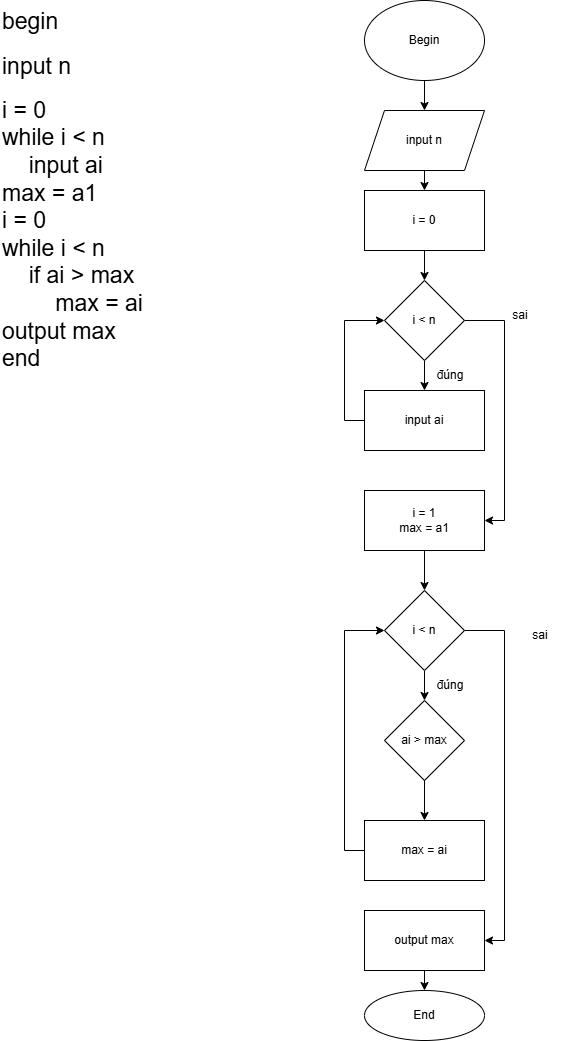

The diagram above was exported from draw.io. Its source (the exported page's mxGraphModel, read from the mxfile embedded in the PNG):
<mxGraphModel dx="778" dy="506" grid="1" gridSize="10" guides="1" tooltips="1" connect="1" arrows="1" fold="1" page="1" pageScale="1" pageWidth="827" pageHeight="1169" math="0" shadow="0">
  <root>
    <mxCell id="0" />
    <mxCell id="1" parent="0" />
    <mxCell id="xHvGHukSJGDvZILevGJ--1" value="&lt;h1 style=&quot;margin-top: 0px;&quot;&gt;&lt;span style=&quot;font-weight: normal;&quot;&gt;&lt;font style=&quot;font-size: 23px;&quot;&gt;begin&lt;/font&gt;&lt;/span&gt;&lt;/h1&gt;&lt;h1 style=&quot;margin-top: 0px;&quot;&gt;&lt;span style=&quot;font-weight: normal;&quot;&gt;&lt;font style=&quot;font-size: 23px;&quot;&gt;input n&lt;/font&gt;&lt;/span&gt;&lt;/h1&gt;&lt;div&gt;&lt;font style=&quot;font-size: 23px;&quot;&gt;i = 0&lt;/font&gt;&lt;/div&gt;&lt;div&gt;&lt;font style=&quot;font-size: 23px;&quot;&gt;while i &amp;lt; n&lt;/font&gt;&lt;/div&gt;&lt;div&gt;&lt;font style=&quot;font-size: 23px;&quot;&gt;&lt;span style=&quot;white-space: pre;&quot;&gt;&#09;&lt;/span&gt;input ai&lt;br&gt;&lt;/font&gt;&lt;/div&gt;&lt;div&gt;&lt;font style=&quot;font-size: 23px;&quot;&gt;max = a1&lt;/font&gt;&lt;/div&gt;&lt;div&gt;&lt;font style=&quot;font-size: 23px;&quot;&gt;i = 0&lt;/font&gt;&lt;/div&gt;&lt;div&gt;&lt;font style=&quot;font-size: 23px;&quot;&gt;while i &amp;lt; n&lt;/font&gt;&lt;/div&gt;&lt;div&gt;&lt;font style=&quot;font-size: 23px;&quot;&gt;&lt;span style=&quot;white-space: pre;&quot;&gt;&#09;&lt;/span&gt;if ai &amp;gt; max&lt;br&gt;&lt;/font&gt;&lt;/div&gt;&lt;div&gt;&lt;font style=&quot;font-size: 23px;&quot;&gt;&lt;span style=&quot;white-space: pre;&quot;&gt;&#09;&lt;/span&gt;&lt;span style=&quot;white-space: pre;&quot;&gt;&#09;&lt;/span&gt;max = ai&lt;br&gt;&lt;/font&gt;&lt;/div&gt;&lt;div&gt;&lt;font style=&quot;font-size: 23px;&quot;&gt;output max&lt;/font&gt;&lt;/div&gt;&lt;div&gt;&lt;font style=&quot;font-size: 23px;&quot;&gt;end&lt;/font&gt;&lt;/div&gt;" style="text;html=1;whiteSpace=wrap;overflow=hidden;rounded=0;" vertex="1" parent="1">
      <mxGeometry x="50" y="120" width="200" height="400" as="geometry" />
    </mxCell>
    <mxCell id="xHvGHukSJGDvZILevGJ--23" style="edgeStyle=orthogonalEdgeStyle;rounded=0;orthogonalLoop=1;jettySize=auto;html=1;exitX=0.5;exitY=1;exitDx=0;exitDy=0;entryX=0.5;entryY=0;entryDx=0;entryDy=0;" edge="1" parent="1" source="xHvGHukSJGDvZILevGJ--2" target="xHvGHukSJGDvZILevGJ--4">
      <mxGeometry relative="1" as="geometry" />
    </mxCell>
    <mxCell id="xHvGHukSJGDvZILevGJ--2" value="Begin" style="ellipse;whiteSpace=wrap;html=1;" vertex="1" parent="1">
      <mxGeometry x="414" y="120" width="120" height="80" as="geometry" />
    </mxCell>
    <mxCell id="xHvGHukSJGDvZILevGJ--24" style="edgeStyle=orthogonalEdgeStyle;rounded=0;orthogonalLoop=1;jettySize=auto;html=1;exitX=0.5;exitY=1;exitDx=0;exitDy=0;entryX=0.5;entryY=0;entryDx=0;entryDy=0;" edge="1" parent="1" source="xHvGHukSJGDvZILevGJ--4" target="xHvGHukSJGDvZILevGJ--5">
      <mxGeometry relative="1" as="geometry" />
    </mxCell>
    <mxCell id="xHvGHukSJGDvZILevGJ--4" value="input n" style="shape=parallelogram;perimeter=parallelogramPerimeter;whiteSpace=wrap;html=1;fixedSize=1;" vertex="1" parent="1">
      <mxGeometry x="414" y="230" width="120" height="60" as="geometry" />
    </mxCell>
    <mxCell id="xHvGHukSJGDvZILevGJ--25" style="edgeStyle=orthogonalEdgeStyle;rounded=0;orthogonalLoop=1;jettySize=auto;html=1;exitX=0.5;exitY=1;exitDx=0;exitDy=0;entryX=0.5;entryY=0;entryDx=0;entryDy=0;" edge="1" parent="1" source="xHvGHukSJGDvZILevGJ--5" target="xHvGHukSJGDvZILevGJ--6">
      <mxGeometry relative="1" as="geometry" />
    </mxCell>
    <mxCell id="xHvGHukSJGDvZILevGJ--5" value="i = 0" style="rounded=0;whiteSpace=wrap;html=1;" vertex="1" parent="1">
      <mxGeometry x="414" y="310" width="120" height="60" as="geometry" />
    </mxCell>
    <mxCell id="xHvGHukSJGDvZILevGJ--8" style="edgeStyle=orthogonalEdgeStyle;rounded=0;orthogonalLoop=1;jettySize=auto;html=1;exitX=0.5;exitY=1;exitDx=0;exitDy=0;entryX=0.5;entryY=0;entryDx=0;entryDy=0;" edge="1" parent="1" source="xHvGHukSJGDvZILevGJ--6" target="xHvGHukSJGDvZILevGJ--7">
      <mxGeometry relative="1" as="geometry" />
    </mxCell>
    <mxCell id="xHvGHukSJGDvZILevGJ--26" style="edgeStyle=orthogonalEdgeStyle;rounded=0;orthogonalLoop=1;jettySize=auto;html=1;exitX=1;exitY=0.5;exitDx=0;exitDy=0;entryX=1;entryY=0.5;entryDx=0;entryDy=0;" edge="1" parent="1" source="xHvGHukSJGDvZILevGJ--6" target="xHvGHukSJGDvZILevGJ--12">
      <mxGeometry relative="1" as="geometry" />
    </mxCell>
    <mxCell id="xHvGHukSJGDvZILevGJ--6" value="i &amp;lt; n" style="rhombus;whiteSpace=wrap;html=1;" vertex="1" parent="1">
      <mxGeometry x="434" y="400" width="80" height="80" as="geometry" />
    </mxCell>
    <mxCell id="xHvGHukSJGDvZILevGJ--10" style="edgeStyle=orthogonalEdgeStyle;rounded=0;orthogonalLoop=1;jettySize=auto;html=1;exitX=0;exitY=0.5;exitDx=0;exitDy=0;entryX=0;entryY=0.5;entryDx=0;entryDy=0;" edge="1" parent="1" source="xHvGHukSJGDvZILevGJ--7" target="xHvGHukSJGDvZILevGJ--6">
      <mxGeometry relative="1" as="geometry" />
    </mxCell>
    <mxCell id="xHvGHukSJGDvZILevGJ--7" value="input ai" style="rounded=0;whiteSpace=wrap;html=1;" vertex="1" parent="1">
      <mxGeometry x="414" y="510" width="120" height="60" as="geometry" />
    </mxCell>
    <mxCell id="xHvGHukSJGDvZILevGJ--9" value="đúng" style="text;html=1;whiteSpace=wrap;strokeColor=none;fillColor=none;align=center;verticalAlign=middle;rounded=0;" vertex="1" parent="1">
      <mxGeometry x="470" y="480" width="60" height="30" as="geometry" />
    </mxCell>
    <mxCell id="xHvGHukSJGDvZILevGJ--28" style="edgeStyle=orthogonalEdgeStyle;rounded=0;orthogonalLoop=1;jettySize=auto;html=1;exitX=0.5;exitY=1;exitDx=0;exitDy=0;entryX=0.5;entryY=0;entryDx=0;entryDy=0;" edge="1" parent="1" source="xHvGHukSJGDvZILevGJ--12" target="xHvGHukSJGDvZILevGJ--14">
      <mxGeometry relative="1" as="geometry" />
    </mxCell>
    <mxCell id="xHvGHukSJGDvZILevGJ--12" value="i = 1&lt;div&gt;max = a1&lt;/div&gt;" style="rounded=0;whiteSpace=wrap;html=1;" vertex="1" parent="1">
      <mxGeometry x="414" y="610" width="120" height="60" as="geometry" />
    </mxCell>
    <mxCell id="xHvGHukSJGDvZILevGJ--29" style="edgeStyle=orthogonalEdgeStyle;rounded=0;orthogonalLoop=1;jettySize=auto;html=1;exitX=0.5;exitY=1;exitDx=0;exitDy=0;entryX=0.5;entryY=0;entryDx=0;entryDy=0;" edge="1" parent="1" source="xHvGHukSJGDvZILevGJ--14" target="xHvGHukSJGDvZILevGJ--19">
      <mxGeometry relative="1" as="geometry" />
    </mxCell>
    <mxCell id="xHvGHukSJGDvZILevGJ--35" style="edgeStyle=orthogonalEdgeStyle;rounded=0;orthogonalLoop=1;jettySize=auto;html=1;exitX=1;exitY=0.5;exitDx=0;exitDy=0;entryX=1;entryY=0.5;entryDx=0;entryDy=0;" edge="1" parent="1" source="xHvGHukSJGDvZILevGJ--14" target="xHvGHukSJGDvZILevGJ--21">
      <mxGeometry relative="1" as="geometry" />
    </mxCell>
    <mxCell id="xHvGHukSJGDvZILevGJ--14" value="i &amp;lt; n" style="rhombus;whiteSpace=wrap;html=1;" vertex="1" parent="1">
      <mxGeometry x="434" y="710" width="80" height="80" as="geometry" />
    </mxCell>
    <mxCell id="xHvGHukSJGDvZILevGJ--33" style="edgeStyle=orthogonalEdgeStyle;rounded=0;orthogonalLoop=1;jettySize=auto;html=1;exitX=0.5;exitY=1;exitDx=0;exitDy=0;entryX=0.5;entryY=0;entryDx=0;entryDy=0;" edge="1" parent="1" source="xHvGHukSJGDvZILevGJ--19" target="xHvGHukSJGDvZILevGJ--20">
      <mxGeometry relative="1" as="geometry" />
    </mxCell>
    <mxCell id="xHvGHukSJGDvZILevGJ--19" value="ai &amp;gt; max" style="rhombus;whiteSpace=wrap;html=1;" vertex="1" parent="1">
      <mxGeometry x="434" y="820" width="80" height="80" as="geometry" />
    </mxCell>
    <mxCell id="xHvGHukSJGDvZILevGJ--34" style="edgeStyle=orthogonalEdgeStyle;rounded=0;orthogonalLoop=1;jettySize=auto;html=1;exitX=0;exitY=0.5;exitDx=0;exitDy=0;entryX=0;entryY=0.5;entryDx=0;entryDy=0;" edge="1" parent="1" source="xHvGHukSJGDvZILevGJ--20" target="xHvGHukSJGDvZILevGJ--14">
      <mxGeometry relative="1" as="geometry" />
    </mxCell>
    <mxCell id="xHvGHukSJGDvZILevGJ--20" value="max = ai" style="rounded=0;whiteSpace=wrap;html=1;" vertex="1" parent="1">
      <mxGeometry x="414" y="940" width="120" height="60" as="geometry" />
    </mxCell>
    <mxCell id="xHvGHukSJGDvZILevGJ--37" style="edgeStyle=orthogonalEdgeStyle;rounded=0;orthogonalLoop=1;jettySize=auto;html=1;exitX=0.5;exitY=1;exitDx=0;exitDy=0;entryX=0.5;entryY=0;entryDx=0;entryDy=0;" edge="1" parent="1" source="xHvGHukSJGDvZILevGJ--21" target="xHvGHukSJGDvZILevGJ--22">
      <mxGeometry relative="1" as="geometry" />
    </mxCell>
    <mxCell id="xHvGHukSJGDvZILevGJ--21" value="output max" style="rounded=0;whiteSpace=wrap;html=1;" vertex="1" parent="1">
      <mxGeometry x="414" y="1030" width="120" height="60" as="geometry" />
    </mxCell>
    <mxCell id="xHvGHukSJGDvZILevGJ--22" value="End" style="ellipse;whiteSpace=wrap;html=1;" vertex="1" parent="1">
      <mxGeometry x="414" y="1110" width="120" height="50" as="geometry" />
    </mxCell>
    <mxCell id="xHvGHukSJGDvZILevGJ--27" value="sai" style="text;html=1;whiteSpace=wrap;strokeColor=none;fillColor=none;align=center;verticalAlign=middle;rounded=0;" vertex="1" parent="1">
      <mxGeometry x="540" y="420" width="60" height="30" as="geometry" />
    </mxCell>
    <mxCell id="xHvGHukSJGDvZILevGJ--30" value="đúng" style="text;html=1;whiteSpace=wrap;strokeColor=none;fillColor=none;align=center;verticalAlign=middle;rounded=0;" vertex="1" parent="1">
      <mxGeometry x="470" y="790" width="60" height="30" as="geometry" />
    </mxCell>
    <mxCell id="xHvGHukSJGDvZILevGJ--36" value="sai" style="text;html=1;whiteSpace=wrap;strokeColor=none;fillColor=none;align=center;verticalAlign=middle;rounded=0;" vertex="1" parent="1">
      <mxGeometry x="560" y="740" width="60" height="30" as="geometry" />
    </mxCell>
  </root>
</mxGraphModel>